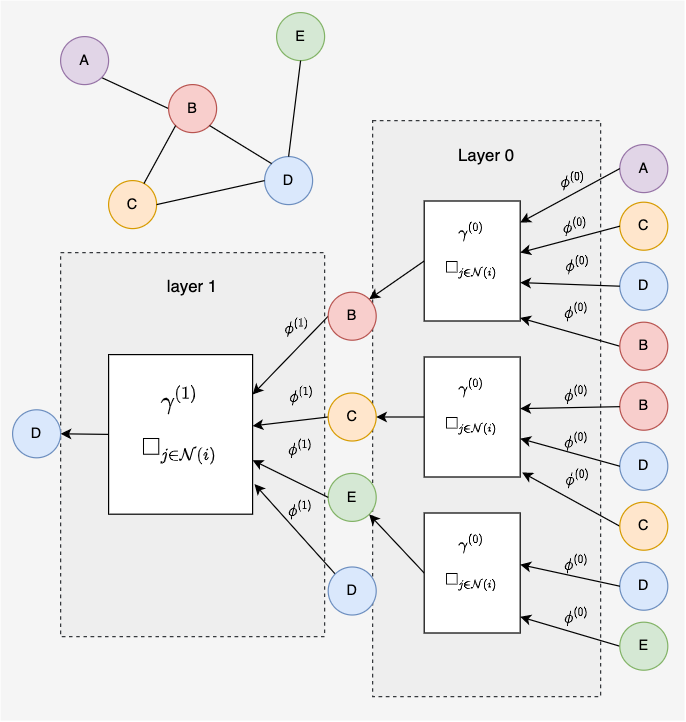

The diagram above was exported from draw.io. Its source (the exported page's mxGraphModel, read from the mxfile embedded in the PNG):
<mxGraphModel dx="682" dy="772" grid="1" gridSize="10" guides="1" tooltips="1" connect="1" arrows="1" fold="1" page="1" pageScale="1" pageWidth="850" pageHeight="1100" math="1" shadow="0">
  <root>
    <mxCell id="0" />
    <mxCell id="1" parent="0" />
    <mxCell id="71" value="" style="rounded=0;whiteSpace=wrap;html=1;fillColor=#f5f5f5;fontColor=#333333;strokeColor=none;" parent="1" vertex="1">
      <mxGeometry x="30" y="100" width="570" height="600" as="geometry" />
    </mxCell>
    <mxCell id="70" value="&lt;font style=&quot;font-size: 14px&quot;&gt;layer 1&lt;/font&gt;&lt;br&gt;&lt;br&gt;&lt;br&gt;&lt;br&gt;&lt;br&gt;&lt;br&gt;&lt;br&gt;&lt;br&gt;&lt;br&gt;&lt;br&gt;&lt;br&gt;&lt;br&gt;&lt;br&gt;&lt;br&gt;&lt;br&gt;&lt;br&gt;&lt;br&gt;&lt;br&gt;&lt;br&gt;&lt;br&gt;&lt;br&gt;" style="rounded=0;whiteSpace=wrap;html=1;dashed=1;fontSize=11;fillColor=#eeeeee;strokeColor=#36393d;" parent="1" vertex="1">
      <mxGeometry x="80" y="310" width="220" height="320" as="geometry" />
    </mxCell>
    <mxCell id="69" value="&lt;font style=&quot;font-size: 14px&quot;&gt;Layer 0&lt;/font&gt;&lt;br&gt;&lt;br&gt;&lt;br&gt;&lt;br&gt;&lt;br&gt;&lt;br&gt;&lt;br&gt;&lt;br&gt;&lt;br&gt;&lt;br&gt;&lt;br&gt;&lt;br&gt;&lt;br&gt;&lt;br&gt;&lt;br&gt;&lt;br&gt;&lt;br&gt;&lt;br&gt;&lt;br&gt;&lt;br&gt;&lt;br&gt;&lt;br&gt;&lt;br&gt;&lt;br&gt;&lt;br&gt;&lt;br&gt;&lt;br&gt;&lt;br&gt;&lt;br&gt;&lt;br&gt;&lt;br&gt;&lt;br&gt;&lt;br&gt;" style="rounded=0;whiteSpace=wrap;html=1;dashed=1;fontSize=11;fillColor=#eeeeee;strokeColor=#36393d;" parent="1" vertex="1">
      <mxGeometry x="340" y="200" width="190" height="480" as="geometry" />
    </mxCell>
    <mxCell id="11" style="edgeStyle=none;html=1;exitX=1;exitY=1;exitDx=0;exitDy=0;entryX=0;entryY=0.5;entryDx=0;entryDy=0;endArrow=none;endFill=0;" parent="1" source="2" target="6" edge="1">
      <mxGeometry relative="1" as="geometry">
        <mxPoint x="94.14213562373108" y="154.14213562373106" as="sourcePoint" />
      </mxGeometry>
    </mxCell>
    <mxCell id="2" value="A" style="ellipse;whiteSpace=wrap;html=1;aspect=fixed;fillColor=#e1d5e7;strokeColor=#9673a6;" parent="1" vertex="1">
      <mxGeometry x="80.00000000000001" y="130" width="40" height="40" as="geometry" />
    </mxCell>
    <mxCell id="3" value="C" style="ellipse;whiteSpace=wrap;html=1;aspect=fixed;fillColor=#ffe6cc;strokeColor=#d79b00;" parent="1" vertex="1">
      <mxGeometry x="120" y="250" width="40" height="40" as="geometry" />
    </mxCell>
    <mxCell id="4" value="D" style="ellipse;whiteSpace=wrap;html=1;aspect=fixed;fillColor=#dae8fc;strokeColor=#6c8ebf;" parent="1" vertex="1">
      <mxGeometry x="250" y="230" width="40" height="40" as="geometry" />
    </mxCell>
    <mxCell id="5" value="E" style="ellipse;whiteSpace=wrap;html=1;aspect=fixed;fillColor=#d5e8d4;strokeColor=#82b366;" parent="1" vertex="1">
      <mxGeometry x="260" y="110" width="40" height="40" as="geometry" />
    </mxCell>
    <mxCell id="6" value="B" style="ellipse;whiteSpace=wrap;html=1;aspect=fixed;fillColor=#f8cecc;strokeColor=#b85450;" parent="1" vertex="1">
      <mxGeometry x="170" y="170" width="40" height="40" as="geometry" />
    </mxCell>
    <mxCell id="7" value="" style="endArrow=none;html=1;exitX=1;exitY=0.5;exitDx=0;exitDy=0;entryX=0;entryY=0.5;entryDx=0;entryDy=0;" parent="1" source="3" target="4" edge="1">
      <mxGeometry width="50" height="50" relative="1" as="geometry">
        <mxPoint x="320" y="310" as="sourcePoint" />
        <mxPoint x="370" y="260" as="targetPoint" />
      </mxGeometry>
    </mxCell>
    <mxCell id="12" style="edgeStyle=none;html=1;entryX=0;entryY=1;entryDx=0;entryDy=0;endArrow=none;endFill=0;" parent="1" source="3" target="6" edge="1">
      <mxGeometry relative="1" as="geometry">
        <mxPoint x="104.14213562373097" y="164.14213562373095" as="sourcePoint" />
        <mxPoint x="180" y="200" as="targetPoint" />
      </mxGeometry>
    </mxCell>
    <mxCell id="13" value="" style="endArrow=none;html=1;exitX=0;exitY=0;exitDx=0;exitDy=0;entryX=1;entryY=1;entryDx=0;entryDy=0;" parent="1" source="4" target="6" edge="1">
      <mxGeometry width="50" height="50" relative="1" as="geometry">
        <mxPoint x="170" y="280" as="sourcePoint" />
        <mxPoint x="260" y="260" as="targetPoint" />
      </mxGeometry>
    </mxCell>
    <mxCell id="14" value="" style="endArrow=none;html=1;exitX=0.5;exitY=1;exitDx=0;exitDy=0;entryX=0.5;entryY=0;entryDx=0;entryDy=0;" parent="1" source="5" target="4" edge="1">
      <mxGeometry width="50" height="50" relative="1" as="geometry">
        <mxPoint x="265.85786437626905" y="245.85786437626905" as="sourcePoint" />
        <mxPoint x="214.14213562373095" y="214.14213562373095" as="targetPoint" />
      </mxGeometry>
    </mxCell>
    <mxCell id="15" value="D" style="ellipse;whiteSpace=wrap;html=1;aspect=fixed;fillColor=#dae8fc;strokeColor=#6c8ebf;" parent="1" vertex="1">
      <mxGeometry x="40" y="441" width="40" height="40" as="geometry" />
    </mxCell>
    <mxCell id="18" style="edgeStyle=none;html=1;exitX=0;exitY=0.5;exitDx=0;exitDy=0;entryX=1;entryY=0.5;entryDx=0;entryDy=0;fontSize=16;fontColor=#000000;endArrow=classic;endFill=1;startArrow=none;startFill=0;" parent="1" source="17" target="15" edge="1">
      <mxGeometry relative="1" as="geometry" />
    </mxCell>
    <mxCell id="17" value="&lt;div style=&quot;background-color: rgb(255 , 255 , 255) ; font-family: &amp;#34;menlo&amp;#34; , &amp;#34;monaco&amp;#34; , &amp;#34;courier new&amp;#34; , monospace ; line-height: 18px ; font-size: 16px&quot;&gt;&lt;font style=&quot;font-size: 16px&quot;&gt;$$\gamma^{(1)}$$&lt;/font&gt;&lt;/div&gt;&lt;div style=&quot;background-color: rgb(255 , 255 , 255) ; font-family: &amp;#34;menlo&amp;#34; , &amp;#34;monaco&amp;#34; , &amp;#34;courier new&amp;#34; , monospace ; line-height: 18px ; font-size: 16px&quot;&gt;&lt;font style=&quot;font-size: 16px&quot;&gt;$$\square_{j \in \mathcal{N}(i)}$$&lt;/font&gt;&lt;/div&gt;&lt;div style=&quot;background-color: rgb(255 , 255 , 255) ; font-family: &amp;#34;menlo&amp;#34; , &amp;#34;monaco&amp;#34; , &amp;#34;courier new&amp;#34; , monospace ; line-height: 18px ; font-size: 16px&quot;&gt;&lt;br&gt;&lt;/div&gt;" style="rounded=0;whiteSpace=wrap;html=1;" parent="1" vertex="1">
      <mxGeometry x="120" y="395" width="120" height="133" as="geometry" />
    </mxCell>
    <mxCell id="22" style="edgeStyle=none;html=1;entryX=1;entryY=0.25;entryDx=0;entryDy=0;fontSize=16;fontColor=#000000;startArrow=none;startFill=0;endArrow=classic;endFill=1;exitX=0;exitY=0.5;exitDx=0;exitDy=0;" parent="1" source="19" target="17" edge="1">
      <mxGeometry relative="1" as="geometry">
        <mxPoint x="310" y="363" as="sourcePoint" />
      </mxGeometry>
    </mxCell>
    <mxCell id="54" value="$$\phi^{(1)}$$" style="edgeLabel;html=1;align=center;verticalAlign=middle;resizable=0;points=[];fontSize=11;fontColor=#000000;labelBackgroundColor=none;" parent="22" vertex="1" connectable="0">
      <mxGeometry x="-0.2873" y="3" relative="1" as="geometry">
        <mxPoint x="-6" y="-17" as="offset" />
      </mxGeometry>
    </mxCell>
    <mxCell id="19" value="B" style="ellipse;whiteSpace=wrap;html=1;aspect=fixed;fillColor=#f8cecc;strokeColor=#b85450;" parent="1" vertex="1">
      <mxGeometry x="303" y="343" width="40" height="40" as="geometry" />
    </mxCell>
    <mxCell id="23" style="edgeStyle=none;html=1;exitX=0;exitY=0.5;exitDx=0;exitDy=0;fontSize=16;fontColor=#000000;startArrow=none;startFill=0;endArrow=classic;endFill=1;" parent="1" source="20" target="17" edge="1">
      <mxGeometry relative="1" as="geometry" />
    </mxCell>
    <mxCell id="55" value="$$\phi^{(1)}$$" style="edgeLabel;html=1;align=center;verticalAlign=middle;resizable=0;points=[];fontSize=11;fontColor=#000000;labelBackgroundColor=none;" parent="23" vertex="1" connectable="0">
      <mxGeometry x="-0.5571" relative="1" as="geometry">
        <mxPoint x="-9" y="-20" as="offset" />
      </mxGeometry>
    </mxCell>
    <mxCell id="20" value="C" style="ellipse;whiteSpace=wrap;html=1;aspect=fixed;fillColor=#ffe6cc;strokeColor=#d79b00;" parent="1" vertex="1">
      <mxGeometry x="303" y="427" width="40" height="40" as="geometry" />
    </mxCell>
    <mxCell id="21" value="E" style="ellipse;whiteSpace=wrap;html=1;aspect=fixed;fillColor=#d5e8d4;strokeColor=#82b366;" parent="1" vertex="1">
      <mxGeometry x="303" y="494" width="40" height="40" as="geometry" />
    </mxCell>
    <mxCell id="28" style="edgeStyle=none;html=1;exitX=0;exitY=0.5;exitDx=0;exitDy=0;entryX=1;entryY=0;entryDx=0;entryDy=0;fontSize=11;fontColor=#000000;startArrow=none;startFill=0;endArrow=classic;endFill=1;" parent="1" source="25" target="19" edge="1">
      <mxGeometry relative="1" as="geometry" />
    </mxCell>
    <mxCell id="25" value="&lt;div style=&quot;background-color: rgb(255 , 255 , 255) ; font-family: &amp;#34;menlo&amp;#34; , &amp;#34;monaco&amp;#34; , &amp;#34;courier new&amp;#34; , monospace ; line-height: 18px ; font-size: 11px&quot;&gt;&lt;font style=&quot;font-size: 11px&quot;&gt;$$\gamma^{(0)}$$&lt;/font&gt;&lt;/div&gt;&lt;div style=&quot;background-color: rgb(255 , 255 , 255) ; font-family: &amp;#34;menlo&amp;#34; , &amp;#34;monaco&amp;#34; , &amp;#34;courier new&amp;#34; , monospace ; line-height: 18px ; font-size: 11px&quot;&gt;&lt;font style=&quot;font-size: 11px&quot;&gt;$$\square_{j \in \mathcal{N}(i)}$$&lt;/font&gt;&lt;/div&gt;&lt;div style=&quot;background-color: rgb(255 , 255 , 255) ; font-family: &amp;#34;menlo&amp;#34; , &amp;#34;monaco&amp;#34; , &amp;#34;courier new&amp;#34; , monospace ; line-height: 18px ; font-size: 11px&quot;&gt;&lt;br&gt;&lt;/div&gt;" style="rounded=0;whiteSpace=wrap;html=1;" parent="1" vertex="1">
      <mxGeometry x="383" y="267" width="80" height="100" as="geometry" />
    </mxCell>
    <mxCell id="29" style="edgeStyle=none;html=1;exitX=0;exitY=0.5;exitDx=0;exitDy=0;entryX=1;entryY=0.5;entryDx=0;entryDy=0;fontSize=11;fontColor=#000000;startArrow=none;startFill=0;endArrow=classic;endFill=1;" parent="1" source="26" target="20" edge="1">
      <mxGeometry relative="1" as="geometry" />
    </mxCell>
    <mxCell id="26" value="&lt;div style=&quot;background-color: rgb(255 , 255 , 255) ; font-family: &amp;#34;menlo&amp;#34; , &amp;#34;monaco&amp;#34; , &amp;#34;courier new&amp;#34; , monospace ; line-height: 18px ; font-size: 11px&quot;&gt;&lt;font style=&quot;font-size: 11px&quot;&gt;$$\gamma^{(0)}$$&lt;/font&gt;&lt;/div&gt;&lt;div style=&quot;background-color: rgb(255 , 255 , 255) ; font-family: &amp;#34;menlo&amp;#34; , &amp;#34;monaco&amp;#34; , &amp;#34;courier new&amp;#34; , monospace ; line-height: 18px ; font-size: 11px&quot;&gt;&lt;font style=&quot;font-size: 11px&quot;&gt;$$\square_{j \in \mathcal{N}(i)}$$&lt;/font&gt;&lt;/div&gt;&lt;div style=&quot;background-color: rgb(255 , 255 , 255) ; font-family: &amp;#34;menlo&amp;#34; , &amp;#34;monaco&amp;#34; , &amp;#34;courier new&amp;#34; , monospace ; line-height: 18px ; font-size: 11px&quot;&gt;&lt;br&gt;&lt;/div&gt;" style="rounded=0;whiteSpace=wrap;html=1;" parent="1" vertex="1">
      <mxGeometry x="383" y="397" width="80" height="100" as="geometry" />
    </mxCell>
    <mxCell id="30" style="edgeStyle=none;html=1;exitX=0;exitY=0.5;exitDx=0;exitDy=0;entryX=1;entryY=1;entryDx=0;entryDy=0;fontSize=11;fontColor=#000000;startArrow=none;startFill=0;endArrow=classic;endFill=1;" parent="1" source="27" target="21" edge="1">
      <mxGeometry relative="1" as="geometry" />
    </mxCell>
    <mxCell id="27" value="&lt;div style=&quot;background-color: rgb(255 , 255 , 255) ; font-family: &amp;#34;menlo&amp;#34; , &amp;#34;monaco&amp;#34; , &amp;#34;courier new&amp;#34; , monospace ; line-height: 18px ; font-size: 11px&quot;&gt;&lt;font style=&quot;font-size: 11px&quot;&gt;$$\gamma^{(0)}$$&lt;/font&gt;&lt;/div&gt;&lt;div style=&quot;background-color: rgb(255 , 255 , 255) ; font-family: &amp;#34;menlo&amp;#34; , &amp;#34;monaco&amp;#34; , &amp;#34;courier new&amp;#34; , monospace ; line-height: 18px ; font-size: 11px&quot;&gt;&lt;font style=&quot;font-size: 11px&quot;&gt;$$\square_{j \in \mathcal{N}(i)}$$&lt;/font&gt;&lt;/div&gt;&lt;div style=&quot;background-color: rgb(255 , 255 , 255) ; font-family: &amp;#34;menlo&amp;#34; , &amp;#34;monaco&amp;#34; , &amp;#34;courier new&amp;#34; , monospace ; line-height: 18px ; font-size: 11px&quot;&gt;&lt;br&gt;&lt;/div&gt;" style="rounded=0;whiteSpace=wrap;html=1;" parent="1" vertex="1">
      <mxGeometry x="383" y="527" width="80" height="100" as="geometry" />
    </mxCell>
    <mxCell id="31" value="A" style="ellipse;whiteSpace=wrap;html=1;aspect=fixed;fillColor=#e1d5e7;strokeColor=#9673a6;" parent="1" vertex="1">
      <mxGeometry x="546" y="220" width="40" height="40" as="geometry" />
    </mxCell>
    <mxCell id="32" value="C" style="ellipse;whiteSpace=wrap;html=1;aspect=fixed;fillColor=#ffe6cc;strokeColor=#d79b00;" parent="1" vertex="1">
      <mxGeometry x="546" y="268" width="40" height="40" as="geometry" />
    </mxCell>
    <mxCell id="33" value="D" style="ellipse;whiteSpace=wrap;html=1;aspect=fixed;fillColor=#dae8fc;strokeColor=#6c8ebf;" parent="1" vertex="1">
      <mxGeometry x="546" y="318" width="40" height="40" as="geometry" />
    </mxCell>
    <mxCell id="34" value="B" style="ellipse;whiteSpace=wrap;html=1;aspect=fixed;fillColor=#f8cecc;strokeColor=#b85450;" parent="1" vertex="1">
      <mxGeometry x="546" y="418" width="40" height="40" as="geometry" />
    </mxCell>
    <mxCell id="35" value="D" style="ellipse;whiteSpace=wrap;html=1;aspect=fixed;fillColor=#dae8fc;strokeColor=#6c8ebf;" parent="1" vertex="1">
      <mxGeometry x="546" y="468" width="40" height="40" as="geometry" />
    </mxCell>
    <mxCell id="36" value="D" style="ellipse;whiteSpace=wrap;html=1;aspect=fixed;fillColor=#dae8fc;strokeColor=#6c8ebf;" parent="1" vertex="1">
      <mxGeometry x="546" y="568" width="40" height="40" as="geometry" />
    </mxCell>
    <mxCell id="38" style="edgeStyle=none;html=1;entryX=1;entryY=0;entryDx=0;entryDy=0;fontSize=11;fontColor=#000000;startArrow=none;startFill=0;endArrow=classic;endFill=1;exitX=0;exitY=0.5;exitDx=0;exitDy=0;" parent="1" source="31" edge="1">
      <mxGeometry relative="1" as="geometry">
        <mxPoint x="513" y="285" as="sourcePoint" />
        <mxPoint x="463" y="285" as="targetPoint" />
        <Array as="points" />
      </mxGeometry>
    </mxCell>
    <mxCell id="53" value="$$\phi^{(0)}$$" style="edgeLabel;html=1;align=center;verticalAlign=middle;resizable=0;points=[];fontSize=11;fontColor=#000000;labelBackgroundColor=none;" parent="38" vertex="1" connectable="0">
      <mxGeometry x="-0.0908" relative="1" as="geometry">
        <mxPoint x="-2" y="-11" as="offset" />
      </mxGeometry>
    </mxCell>
    <mxCell id="39" style="edgeStyle=none;html=1;exitX=0;exitY=0.5;exitDx=0;exitDy=0;entryX=1;entryY=0.25;entryDx=0;entryDy=0;fontSize=11;fontColor=#000000;startArrow=none;startFill=0;endArrow=classic;endFill=1;" parent="1" source="32" edge="1">
      <mxGeometry relative="1" as="geometry">
        <mxPoint x="513" y="285" as="sourcePoint" />
        <mxPoint x="463" y="310" as="targetPoint" />
        <Array as="points" />
      </mxGeometry>
    </mxCell>
    <mxCell id="58" value="$$\phi^{(0)}$$" style="edgeLabel;html=1;align=center;verticalAlign=middle;resizable=0;points=[];fontSize=11;fontColor=#000000;labelBackgroundColor=none;" parent="39" vertex="1" connectable="0">
      <mxGeometry x="-0.0989" y="1" relative="1" as="geometry">
        <mxPoint y="-11" as="offset" />
      </mxGeometry>
    </mxCell>
    <mxCell id="40" style="edgeStyle=none;html=1;exitX=0;exitY=0.5;exitDx=0;exitDy=0;fontSize=11;fontColor=#000000;startArrow=none;startFill=0;endArrow=classic;endFill=1;" parent="1" source="33" edge="1">
      <mxGeometry relative="1" as="geometry">
        <mxPoint x="513" y="335" as="sourcePoint" />
        <mxPoint x="463" y="335" as="targetPoint" />
        <Array as="points" />
      </mxGeometry>
    </mxCell>
    <mxCell id="59" value="$$\phi^{(0&lt;br&gt;)}$$" style="edgeLabel;html=1;align=center;verticalAlign=middle;resizable=0;points=[];fontSize=11;fontColor=#000000;labelBackgroundColor=none;" parent="40" vertex="1" connectable="0">
      <mxGeometry x="-0.2192" y="-2" relative="1" as="geometry">
        <mxPoint x="-4" y="-15" as="offset" />
      </mxGeometry>
    </mxCell>
    <mxCell id="41" style="edgeStyle=none;html=1;entryX=1;entryY=0.25;entryDx=0;entryDy=0;fontSize=11;fontColor=#000000;startArrow=none;startFill=0;endArrow=classic;endFill=1;" parent="1" source="34" edge="1">
      <mxGeometry relative="1" as="geometry">
        <mxPoint x="513" y="385" as="sourcePoint" />
        <mxPoint x="463" y="440" as="targetPoint" />
        <Array as="points" />
      </mxGeometry>
    </mxCell>
    <mxCell id="61" value="$$\phi^{(0)}$$" style="edgeLabel;html=1;align=center;verticalAlign=middle;resizable=0;points=[];fontSize=11;fontColor=#000000;labelBackgroundColor=none;" parent="41" vertex="1" connectable="0">
      <mxGeometry x="-0.1445" y="-2" relative="1" as="geometry">
        <mxPoint y="-10" as="offset" />
      </mxGeometry>
    </mxCell>
    <mxCell id="42" style="edgeStyle=none;html=1;fontSize=11;fontColor=#000000;startArrow=none;startFill=0;endArrow=classic;endFill=1;entryX=1;entryY=0.5;entryDx=0;entryDy=0;exitX=0;exitY=0.5;exitDx=0;exitDy=0;" parent="1" source="35" edge="1">
      <mxGeometry relative="1" as="geometry">
        <mxPoint x="513" y="450" as="sourcePoint" />
        <mxPoint x="463" y="465" as="targetPoint" />
        <Array as="points" />
      </mxGeometry>
    </mxCell>
    <mxCell id="62" value="$$\phi^{(0)}$$" style="edgeLabel;html=1;align=center;verticalAlign=middle;resizable=0;points=[];fontSize=11;fontColor=#000000;labelBackgroundColor=none;" parent="42" vertex="1" connectable="0">
      <mxGeometry x="-0.0956" y="-3" relative="1" as="geometry">
        <mxPoint y="-8" as="offset" />
      </mxGeometry>
    </mxCell>
    <mxCell id="43" style="edgeStyle=none;html=1;entryX=1;entryY=0.25;entryDx=0;entryDy=0;fontSize=11;fontColor=#000000;startArrow=none;startFill=0;endArrow=classic;endFill=1;exitX=0;exitY=0.5;exitDx=0;exitDy=0;" parent="1" source="36" edge="1">
      <mxGeometry relative="1" as="geometry">
        <mxPoint x="523" y="460" as="sourcePoint" />
        <mxPoint x="463" y="570" as="targetPoint" />
        <Array as="points" />
      </mxGeometry>
    </mxCell>
    <mxCell id="64" value="$$\phi^{(0)}$$" style="edgeLabel;html=1;align=center;verticalAlign=middle;resizable=0;points=[];fontSize=11;fontColor=#000000;labelBackgroundColor=none;" parent="43" vertex="1" connectable="0">
      <mxGeometry x="-0.2252" relative="1" as="geometry">
        <mxPoint x="-4" y="-13" as="offset" />
      </mxGeometry>
    </mxCell>
    <mxCell id="47" style="edgeStyle=none;html=1;exitX=0;exitY=0.5;exitDx=0;exitDy=0;entryX=0.999;entryY=0.794;entryDx=0;entryDy=0;entryPerimeter=0;fontSize=11;fontColor=#000000;startArrow=none;startFill=0;endArrow=classic;endFill=1;" parent="1" source="44" edge="1">
      <mxGeometry relative="1" as="geometry">
        <mxPoint x="462.9200000000001" y="364.4000000000001" as="targetPoint" />
      </mxGeometry>
    </mxCell>
    <mxCell id="60" value="$$\phi^{(0)}$$" style="edgeLabel;html=1;align=center;verticalAlign=middle;resizable=0;points=[];fontSize=11;fontColor=#000000;labelBackgroundColor=none;" parent="47" vertex="1" connectable="0">
      <mxGeometry x="-0.2419" y="-2" relative="1" as="geometry">
        <mxPoint x="-5" y="-19" as="offset" />
      </mxGeometry>
    </mxCell>
    <mxCell id="44" value="B" style="ellipse;whiteSpace=wrap;html=1;aspect=fixed;fillColor=#f8cecc;strokeColor=#b85450;" parent="1" vertex="1">
      <mxGeometry x="546" y="368" width="40" height="40" as="geometry" />
    </mxCell>
    <mxCell id="48" style="edgeStyle=none;html=1;exitX=0;exitY=0.5;exitDx=0;exitDy=0;entryX=1.02;entryY=0.782;entryDx=0;entryDy=0;entryPerimeter=0;fontSize=11;fontColor=#000000;startArrow=none;startFill=0;endArrow=classic;endFill=1;" parent="1" source="45" edge="1">
      <mxGeometry relative="1" as="geometry">
        <mxPoint x="464.5999999999999" y="493.20000000000005" as="targetPoint" />
      </mxGeometry>
    </mxCell>
    <mxCell id="63" value="$$\phi^{(0)}$$" style="edgeLabel;html=1;align=center;verticalAlign=middle;resizable=0;points=[];fontSize=11;fontColor=#000000;labelBackgroundColor=none;" parent="48" vertex="1" connectable="0">
      <mxGeometry x="-0.0469" y="-2" relative="1" as="geometry">
        <mxPoint x="2" y="-18" as="offset" />
      </mxGeometry>
    </mxCell>
    <mxCell id="45" value="C" style="ellipse;whiteSpace=wrap;html=1;aspect=fixed;fillColor=#ffe6cc;strokeColor=#d79b00;" parent="1" vertex="1">
      <mxGeometry x="546" y="518" width="40" height="40" as="geometry" />
    </mxCell>
    <mxCell id="50" style="edgeStyle=none;html=1;exitX=0;exitY=0.5;exitDx=0;exitDy=0;fontSize=11;fontColor=#000000;startArrow=none;startFill=0;endArrow=classic;endFill=1;" parent="1" source="46" edge="1">
      <mxGeometry relative="1" as="geometry">
        <mxPoint x="463" y="613.494623655914" as="targetPoint" />
      </mxGeometry>
    </mxCell>
    <mxCell id="65" value="$$\phi^{(0)}$$" style="edgeLabel;html=1;align=center;verticalAlign=middle;resizable=0;points=[];fontSize=11;fontColor=#000000;labelBackgroundColor=none;" parent="50" vertex="1" connectable="0">
      <mxGeometry x="-0.3626" relative="1" as="geometry">
        <mxPoint x="-10" y="-18" as="offset" />
      </mxGeometry>
    </mxCell>
    <mxCell id="46" value="E" style="ellipse;whiteSpace=wrap;html=1;aspect=fixed;fillColor=#d5e8d4;strokeColor=#82b366;" parent="1" vertex="1">
      <mxGeometry x="546" y="618" width="40" height="40" as="geometry" />
    </mxCell>
    <mxCell id="51" style="edgeStyle=none;html=1;exitX=0;exitY=0;exitDx=0;exitDy=0;entryX=1.013;entryY=0.811;entryDx=0;entryDy=0;fontSize=16;fontColor=#000000;startArrow=none;startFill=0;endArrow=classic;endFill=1;entryPerimeter=0;" parent="1" source="52" target="17" edge="1">
      <mxGeometry relative="1" as="geometry">
        <mxPoint x="240" y="541.9999999999999" as="targetPoint" />
      </mxGeometry>
    </mxCell>
    <mxCell id="57" value="$$\phi^{(1)}$$" style="edgeLabel;html=1;align=center;verticalAlign=middle;resizable=0;points=[];fontSize=11;fontColor=#000000;labelBackgroundColor=none;" parent="51" vertex="1" connectable="0">
      <mxGeometry x="0.1035" y="1" relative="1" as="geometry">
        <mxPoint x="9" y="-13" as="offset" />
      </mxGeometry>
    </mxCell>
    <mxCell id="52" value="D" style="ellipse;whiteSpace=wrap;html=1;aspect=fixed;fillColor=#dae8fc;strokeColor=#6c8ebf;" parent="1" vertex="1">
      <mxGeometry x="303" y="572" width="40" height="40" as="geometry" />
    </mxCell>
    <mxCell id="72" style="edgeStyle=none;html=1;exitX=0;exitY=0.5;exitDx=0;exitDy=0;fontSize=16;fontColor=#000000;startArrow=none;startFill=0;endArrow=classic;endFill=1;entryX=1;entryY=0.662;entryDx=0;entryDy=0;entryPerimeter=0;" parent="1" source="21" target="17" edge="1">
      <mxGeometry relative="1" as="geometry">
        <mxPoint x="313.0000000000041" y="480" as="sourcePoint" />
        <mxPoint x="250" y="480" as="targetPoint" />
      </mxGeometry>
    </mxCell>
    <mxCell id="73" value="$$\phi^{(1)}$$" style="edgeLabel;html=1;align=center;verticalAlign=middle;resizable=0;points=[];fontSize=11;fontColor=#000000;labelBackgroundColor=none;" parent="72" vertex="1" connectable="0">
      <mxGeometry x="-0.5571" relative="1" as="geometry">
        <mxPoint x="-9" y="-34" as="offset" />
      </mxGeometry>
    </mxCell>
  </root>
</mxGraphModel>